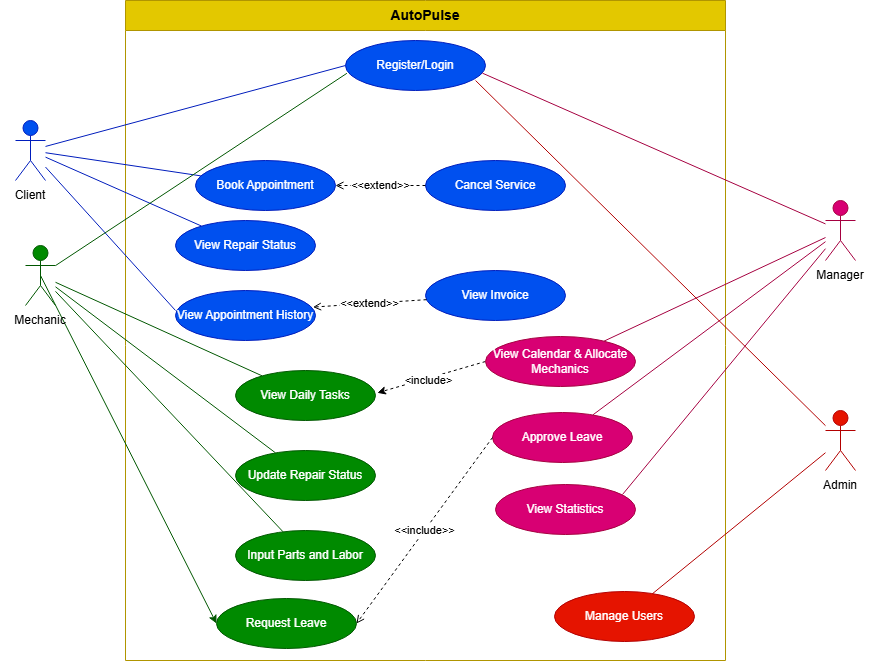

The diagram above was exported from draw.io. Its source (the exported page's mxGraphModel, read from the mxfile embedded in the PNG):
<mxGraphModel dx="1201" dy="679" grid="0" gridSize="10" guides="1" tooltips="1" connect="1" arrows="1" fold="1" page="0" pageScale="1" pageWidth="850" pageHeight="1100" math="0" shadow="0">
  <root>
    <mxCell id="0" />
    <mxCell id="1" parent="0" />
    <mxCell id="sys_boundary" parent="1" style="swimlane;whiteSpace=wrap;html=1;startSize=30;fontSize=14;fontStyle=1;fillColor=#e3c800;fontColor=#000000;strokeColor=#B09500;" value="AutoPulse" vertex="1">
      <mxGeometry height="660" width="600" x="180" y="40" as="geometry">
        <mxRectangle height="30" width="260" x="180" y="40" as="alternateBounds" />
      </mxGeometry>
    </mxCell>
    <mxCell id="kjH79uozmFgWwbXT00tf-4" edge="1" parent="sys_boundary" source="uc_allocate" style="edgeStyle=none;rounded=0;orthogonalLoop=1;jettySize=auto;html=1;exitX=0;exitY=0.5;exitDx=0;exitDy=0;dashed=1;">
      <mxGeometry relative="1" as="geometry">
        <mxPoint x="251.88885498046875" y="392.3333435058594" as="targetPoint" />
      </mxGeometry>
    </mxCell>
    <mxCell id="kjH79uozmFgWwbXT00tf-5" connectable="0" parent="kjH79uozmFgWwbXT00tf-4" style="edgeLabel;html=1;align=center;verticalAlign=middle;resizable=0;points=[];" value="&amp;lt;include&amp;gt;" vertex="1">
      <mxGeometry relative="1" x="0.0687" y="2" as="geometry">
        <mxPoint as="offset" />
      </mxGeometry>
    </mxCell>
    <mxCell id="uc_allocate" parent="sys_boundary" style="ellipse;whiteSpace=wrap;html=1;fillColor=#d80073;fontColor=#ffffff;strokeColor=#A50040;" value="View Calendar &amp;amp; Allocate Mechanics" vertex="1">
      <mxGeometry height="50" width="150" x="360" y="336" as="geometry" />
    </mxCell>
    <mxCell id="uc_approve" parent="sys_boundary" style="ellipse;whiteSpace=wrap;html=1;fillColor=#d80073;fontColor=#ffffff;strokeColor=#A50040;" value="Approve Leave" vertex="1">
      <mxGeometry height="50" width="140" x="367" y="412" as="geometry" />
    </mxCell>
    <mxCell id="uc_view_status" parent="sys_boundary" style="ellipse;whiteSpace=wrap;html=1;fillColor=#0050ef;fontColor=#ffffff;strokeColor=#001DBC;" value="View Repair Status" vertex="1">
      <mxGeometry height="50" width="140" x="50" y="220" as="geometry" />
    </mxCell>
    <mxCell id="uc_download" parent="sys_boundary" style="ellipse;whiteSpace=wrap;html=1;fillColor=#0050ef;fontColor=#ffffff;strokeColor=#001DBC;" value="View Invoice" vertex="1">
      <mxGeometry height="50" width="140" x="300" y="270" as="geometry" />
    </mxCell>
    <mxCell id="ext_down_status" edge="1" parent="sys_boundary" source="uc_download" style="edgeStyle=none;html=1;dashed=1;endArrow=open;endFill=0;align=center;verticalAlign=middle;entryX=0.982;entryY=0.332;entryDx=0;entryDy=0;entryPerimeter=0;" target="QC8xYx4YMbDp6FaZiaW7-16" value="&amp;lt;&amp;lt;extend&amp;gt;&amp;gt;">
      <mxGeometry relative="1" as="geometry" />
    </mxCell>
    <mxCell id="QC8xYx4YMbDp6FaZiaW7-16" parent="sys_boundary" style="ellipse;whiteSpace=wrap;html=1;fillColor=#0050ef;fontColor=#ffffff;strokeColor=#001DBC;" value="View Appointment History" vertex="1">
      <mxGeometry height="50" width="140" x="50" y="290" as="geometry" />
    </mxCell>
    <mxCell id="uc_view_tasks" parent="sys_boundary" style="ellipse;whiteSpace=wrap;html=1;fillColor=#008a00;fontColor=#ffffff;strokeColor=#005700;" value="View Daily Tasks" vertex="1">
      <mxGeometry height="50" width="140" x="110" y="370" as="geometry" />
    </mxCell>
    <mxCell id="uc_update_status" parent="sys_boundary" style="ellipse;whiteSpace=wrap;html=1;fillColor=#008a00;fontColor=#ffffff;strokeColor=#005700;" value="Update Repair Status" vertex="1">
      <mxGeometry height="50" width="140" x="110" y="450" as="geometry" />
    </mxCell>
    <mxCell id="uc_input_parts" parent="sys_boundary" style="ellipse;whiteSpace=wrap;html=1;fillColor=#008a00;fontColor=#ffffff;strokeColor=#005700;" value="Input Parts and Labor" vertex="1">
      <mxGeometry height="50" width="140" x="110" y="530" as="geometry" />
    </mxCell>
    <mxCell id="uc_manage_users" parent="sys_boundary" style="ellipse;whiteSpace=wrap;html=1;fillColor=#e51400;fontColor=#ffffff;strokeColor=#B20000;" value="Manage Users" vertex="1">
      <mxGeometry height="50" width="140" x="429" y="591" as="geometry" />
    </mxCell>
    <mxCell id="QC8xYx4YMbDp6FaZiaW7-22" edge="1" parent="sys_boundary" source="uc_approve" style="edgeStyle=none;html=1;dashed=1;endArrow=open;endFill=0;align=center;verticalAlign=middle;entryX=1;entryY=0.5;entryDx=0;entryDy=0;exitX=0;exitY=0.5;exitDx=0;exitDy=0;" target="kjH79uozmFgWwbXT00tf-1" value="&amp;lt;&amp;lt;include&amp;gt;&amp;gt;">
      <mxGeometry relative="1" x="-0.0032" as="geometry">
        <mxPoint as="offset" />
        <mxPoint x="380" y="470" as="sourcePoint" />
        <mxPoint x="320" y="470" as="targetPoint" />
      </mxGeometry>
    </mxCell>
    <mxCell id="uc_cancel" parent="sys_boundary" style="ellipse;whiteSpace=wrap;html=1;fillColor=#0050ef;fontColor=#ffffff;strokeColor=#001DBC;" value="Cancel Service" vertex="1">
      <mxGeometry height="50" width="140" x="300" y="160" as="geometry" />
    </mxCell>
    <mxCell id="kjH79uozmFgWwbXT00tf-1" parent="sys_boundary" style="ellipse;whiteSpace=wrap;html=1;fillColor=#008a00;fontColor=#ffffff;strokeColor=#005700;" value="Request Leave" vertex="1">
      <mxGeometry height="50" width="140" x="91" y="598" as="geometry" />
    </mxCell>
    <mxCell id="kjH79uozmFgWwbXT00tf-6" parent="sys_boundary" style="ellipse;whiteSpace=wrap;html=1;fillColor=#d80073;fontColor=#ffffff;strokeColor=#A50040;" value="View Statistics" vertex="1">
      <mxGeometry height="50" width="140" x="370" y="484" as="geometry" />
    </mxCell>
    <mxCell id="actor_client" parent="1" style="shape=umlActor;verticalLabelPosition=bottom;verticalAlign=top;html=1;outlineConnect=0;fillColor=#0050ef;fontColor=#ffffff;strokeColor=#001DBC;" value="" vertex="1">
      <mxGeometry height="60" width="30" x="70" y="160" as="geometry" />
    </mxCell>
    <mxCell id="kjH79uozmFgWwbXT00tf-3" edge="1" parent="1" source="actor_mechanic" style="edgeStyle=none;rounded=0;orthogonalLoop=1;jettySize=auto;html=1;exitX=0.5;exitY=0.5;exitDx=0;exitDy=0;exitPerimeter=0;entryX=0;entryY=0.5;entryDx=0;entryDy=0;fillColor=#008a00;strokeColor=#005700;" target="kjH79uozmFgWwbXT00tf-1">
      <mxGeometry relative="1" as="geometry" />
    </mxCell>
    <mxCell id="actor_mechanic" parent="1" style="shape=umlActor;verticalLabelPosition=bottom;verticalAlign=top;html=1;outlineConnect=0;fillColor=#008a00;fontColor=#ffffff;strokeColor=#005700;" value="" vertex="1">
      <mxGeometry height="60" width="30" x="80" y="285" as="geometry" />
    </mxCell>
    <mxCell id="actor_manager" parent="1" style="shape=umlActor;verticalLabelPosition=bottom;verticalAlign=top;html=1;outlineConnect=0;fillColor=#d80073;fontColor=#ffffff;strokeColor=#A50040;whiteSpace=wrap;" value="" vertex="1">
      <mxGeometry height="60" width="30" x="880" y="240" as="geometry" />
    </mxCell>
    <mxCell id="actor_admin" parent="1" style="shape=umlActor;verticalLabelPosition=bottom;verticalAlign=top;html=1;outlineConnect=0;fillColor=#e51400;fontColor=default;strokeColor=#B20000;" value="" vertex="1">
      <mxGeometry height="60" width="30" x="880" y="450" as="geometry" />
    </mxCell>
    <mxCell id="uc_login" parent="1" style="ellipse;whiteSpace=wrap;html=1;fillColor=#0050ef;fontColor=#ffffff;strokeColor=#001DBC;" value="Register/Login" vertex="1">
      <mxGeometry height="50" width="140" x="400" y="80" as="geometry" />
    </mxCell>
    <mxCell id="uc_book" parent="1" style="ellipse;whiteSpace=wrap;html=1;fillColor=#0050ef;fontColor=#ffffff;strokeColor=#001DBC;" value="Book Appointment" vertex="1">
      <mxGeometry height="50" width="140" x="250" y="200" as="geometry" />
    </mxCell>
    <mxCell id="assoc_client_book" edge="1" parent="1" source="actor_client" style="edgeStyle=none;html=1;endArrow=none;fillColor=#0050ef;strokeColor=#001DBC;" target="uc_book">
      <mxGeometry relative="1" as="geometry" />
    </mxCell>
    <mxCell id="assoc_client_status" edge="1" parent="1" source="actor_client" style="edgeStyle=none;html=1;endArrow=none;fillColor=#0050ef;strokeColor=#001DBC;" target="uc_view_status">
      <mxGeometry relative="1" as="geometry" />
    </mxCell>
    <mxCell id="assoc_mech_tasks" edge="1" parent="1" source="actor_mechanic" style="edgeStyle=none;html=1;endArrow=none;fillColor=#008a00;strokeColor=#005700;" target="uc_view_tasks">
      <mxGeometry relative="1" as="geometry" />
    </mxCell>
    <mxCell id="assoc_mech_update" edge="1" parent="1" source="actor_mechanic" style="edgeStyle=none;html=1;endArrow=none;fillColor=#008a00;strokeColor=#005700;" target="uc_update_status">
      <mxGeometry relative="1" as="geometry" />
    </mxCell>
    <mxCell id="assoc_mech_parts" edge="1" parent="1" source="actor_mechanic" style="edgeStyle=none;html=1;endArrow=none;fillColor=#008a00;strokeColor=#005700;" target="uc_input_parts">
      <mxGeometry relative="1" as="geometry" />
    </mxCell>
    <mxCell id="assoc_manager_alloc" edge="1" parent="1" source="actor_manager" style="edgeStyle=none;html=1;endArrow=none;fillColor=#d80073;strokeColor=#A50040;" target="uc_allocate">
      <mxGeometry relative="1" as="geometry" />
    </mxCell>
    <mxCell id="assoc_manager_appr" edge="1" parent="1" source="actor_manager" style="edgeStyle=none;html=1;endArrow=none;fillColor=#d80073;strokeColor=#A50040;" target="uc_approve">
      <mxGeometry relative="1" as="geometry" />
    </mxCell>
    <mxCell id="assoc_admin_users" edge="1" parent="1" source="actor_admin" style="edgeStyle=none;html=1;endArrow=none;fillColor=#e51400;strokeColor=#B20000;" target="uc_manage_users">
      <mxGeometry relative="1" as="geometry" />
    </mxCell>
    <mxCell id="ext_cancel_book" edge="1" parent="1" source="uc_cancel" style="edgeStyle=none;html=1;dashed=1;endArrow=open;endFill=0;align=center;verticalAlign=middle;" target="uc_book" value="&amp;lt;&amp;lt;extend&amp;gt;&amp;gt;">
      <mxGeometry relative="1" as="geometry" />
    </mxCell>
    <mxCell id="QC8xYx4YMbDp6FaZiaW7-7" edge="1" parent="1" source="actor_admin" style="edgeStyle=none;html=1;endArrow=none;fillColor=#e51400;strokeColor=#B20000;entryX=0.929;entryY=0.8;entryDx=0;entryDy=0;entryPerimeter=0;" target="uc_login">
      <mxGeometry relative="1" as="geometry">
        <mxPoint x="880" y="450" as="sourcePoint" />
        <mxPoint x="840" y="390" as="targetPoint" />
      </mxGeometry>
    </mxCell>
    <mxCell id="QC8xYx4YMbDp6FaZiaW7-8" edge="1" parent="1" source="actor_manager" style="edgeStyle=none;html=1;endArrow=none;fillColor=#d80073;strokeColor=#A50040;entryX=0.978;entryY=0.653;entryDx=0;entryDy=0;entryPerimeter=0;" target="uc_login">
      <mxGeometry relative="1" as="geometry">
        <mxPoint x="831" y="276" as="sourcePoint" />
        <mxPoint x="690" y="200" as="targetPoint" />
      </mxGeometry>
    </mxCell>
    <mxCell id="QC8xYx4YMbDp6FaZiaW7-12" parent="1" style="text;html=1;whiteSpace=wrap;strokeColor=none;fillColor=none;align=center;verticalAlign=middle;rounded=0;" value="Manager" vertex="1">
      <mxGeometry height="30" width="60" x="865" y="300" as="geometry" />
    </mxCell>
    <mxCell id="QC8xYx4YMbDp6FaZiaW7-13" parent="1" style="text;html=1;whiteSpace=wrap;strokeColor=none;fillColor=none;align=center;verticalAlign=middle;rounded=0;" value="Admin" vertex="1">
      <mxGeometry height="30" width="60" x="865" y="510" as="geometry" />
    </mxCell>
    <mxCell id="QC8xYx4YMbDp6FaZiaW7-14" parent="1" style="text;html=1;whiteSpace=wrap;strokeColor=none;fillColor=none;align=center;verticalAlign=middle;rounded=0;" value="Mechanic" vertex="1">
      <mxGeometry height="30" width="60" x="65" y="345" as="geometry" />
    </mxCell>
    <mxCell id="QC8xYx4YMbDp6FaZiaW7-15" parent="1" style="text;html=1;whiteSpace=wrap;strokeColor=none;fillColor=none;align=center;verticalAlign=middle;rounded=0;" value="Client" vertex="1">
      <mxGeometry height="30" width="60" x="55" y="220" as="geometry" />
    </mxCell>
    <mxCell id="QC8xYx4YMbDp6FaZiaW7-18" edge="1" parent="1" source="actor_client" style="edgeStyle=none;html=1;endArrow=none;fillColor=#0050ef;strokeColor=#001DBC;entryX=0;entryY=0.4;entryDx=0;entryDy=0;entryPerimeter=0;" target="QC8xYx4YMbDp6FaZiaW7-16">
      <mxGeometry relative="1" as="geometry">
        <mxPoint x="119" y="310.5" as="sourcePoint" />
        <mxPoint x="250" y="319.5" as="targetPoint" />
      </mxGeometry>
    </mxCell>
    <mxCell id="QC8xYx4YMbDp6FaZiaW7-19" edge="1" parent="1" source="actor_client" style="edgeStyle=none;html=1;endArrow=none;fillColor=#0050ef;strokeColor=#001DBC;entryX=0;entryY=0.5;entryDx=0;entryDy=0;" target="uc_login">
      <mxGeometry relative="1" as="geometry">
        <mxPoint x="160" y="200" as="sourcePoint" />
        <mxPoint x="309" y="170" as="targetPoint" />
      </mxGeometry>
    </mxCell>
    <mxCell id="QC8xYx4YMbDp6FaZiaW7-20" edge="1" parent="1" source="actor_mechanic" style="edgeStyle=none;html=1;endArrow=none;fillColor=#008a00;strokeColor=#005700;entryX=0.01;entryY=0.656;entryDx=0;entryDy=0;entryPerimeter=0;" target="uc_login">
      <mxGeometry relative="1" as="geometry">
        <mxPoint x="180" y="210" as="sourcePoint" />
        <mxPoint x="396" y="304" as="targetPoint" />
      </mxGeometry>
    </mxCell>
    <mxCell id="kjH79uozmFgWwbXT00tf-7" edge="1" parent="1" source="actor_manager" style="edgeStyle=none;html=1;endArrow=none;fillColor=#d80073;strokeColor=#A50040;">
      <mxGeometry relative="1" as="geometry">
        <mxPoint x="910" y="361" as="sourcePoint" />
        <mxPoint x="677" y="534" as="targetPoint" />
      </mxGeometry>
    </mxCell>
  </root>
</mxGraphModel>